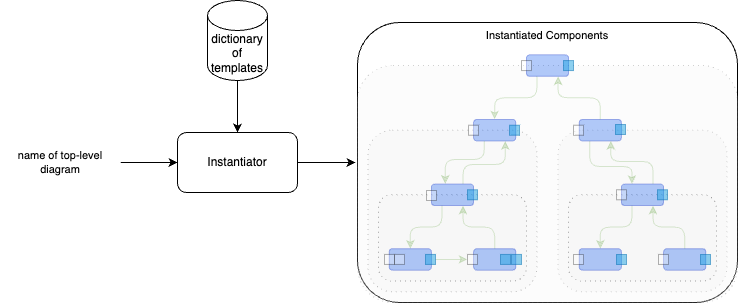

The diagram above was exported from draw.io. Its source (the exported page's mxGraphModel, read from the mxfile embedded in the PNG):
<mxGraphModel dx="1100" dy="696" grid="1" gridSize="1" guides="1" tooltips="1" connect="1" arrows="1" fold="1" page="1" pageScale="1" pageWidth="850" pageHeight="1100" math="0" shadow="0">
  <root>
    <mxCell id="0" />
    <mxCell id="1" parent="0" />
    <mxCell id="5tUV26yEdHO98M0B-vXa-6" value="Instantiator" style="rounded=1;whiteSpace=wrap;html=1;" vertex="1" parent="1">
      <mxGeometry x="181" y="150" width="120" height="60" as="geometry" />
    </mxCell>
    <mxCell id="zvsK5lwy2zQuJ34e8Zl8-1" value="Instantiated Components" style="rounded=1;whiteSpace=wrap;html=1;fontFamily=Helvetica;fontSize=11;fontColor=default;labelBackgroundColor=default;verticalAlign=top;container=1;" vertex="1" parent="1">
      <mxGeometry x="361" y="40" width="380" height="280" as="geometry" />
    </mxCell>
    <mxCell id="zvsK5lwy2zQuJ34e8Zl8-3" value="" style="rounded=1;whiteSpace=wrap;html=1;fontFamily=Helvetica;fontSize=11;fontColor=#333333;labelBackgroundColor=default;dashed=1;dashPattern=1 4;fillColor=#f5f5f5;strokeColor=#666666;opacity=40;" vertex="1" parent="zvsK5lwy2zQuJ34e8Zl8-1">
      <mxGeometry x="200.55555555555554" y="107.6923076923077" width="168.88888888888886" height="161.53846153846152" as="geometry" />
    </mxCell>
    <mxCell id="zvsK5lwy2zQuJ34e8Zl8-2" value="" style="rounded=1;whiteSpace=wrap;html=1;fontFamily=Helvetica;fontSize=11;fontColor=#333333;labelBackgroundColor=default;dashed=1;dashPattern=1 4;fillColor=#f5f5f5;strokeColor=#666666;opacity=30;" vertex="1" parent="zvsK5lwy2zQuJ34e8Zl8-1">
      <mxGeometry y="43.07692307692307" width="379.99999999999994" height="236.9230769230769" as="geometry" />
    </mxCell>
    <mxCell id="zvsK5lwy2zQuJ34e8Zl8-4" value="" style="rounded=1;whiteSpace=wrap;html=1;fontFamily=Helvetica;fontSize=11;fontColor=#333333;labelBackgroundColor=default;dashed=1;dashPattern=1 4;fillColor=#f5f5f5;strokeColor=#666666;opacity=40;" vertex="1" parent="zvsK5lwy2zQuJ34e8Zl8-1">
      <mxGeometry x="10.555555555555554" y="107.6923076923077" width="168.88888888888886" height="161.53846153846152" as="geometry" />
    </mxCell>
    <mxCell id="zvsK5lwy2zQuJ34e8Zl8-5" value="" style="rounded=1;whiteSpace=wrap;html=1;fontFamily=Helvetica;fontSize=11;fontColor=#333333;labelBackgroundColor=default;dashed=1;dashPattern=1 4;fillColor=#f5f5f5;strokeColor=#666666;opacity=60;" vertex="1" parent="zvsK5lwy2zQuJ34e8Zl8-1">
      <mxGeometry x="211.1111111111111" y="172.3076923076923" width="147.77777777777777" height="86.15384615384615" as="geometry" />
    </mxCell>
    <mxCell id="zvsK5lwy2zQuJ34e8Zl8-6" value="" style="rounded=1;whiteSpace=wrap;html=1;fontFamily=Helvetica;fontSize=11;fontColor=#333333;labelBackgroundColor=default;dashed=1;dashPattern=1 4;opacity=60;fillColor=#f5f5f5;strokeColor=#666666;" vertex="1" parent="zvsK5lwy2zQuJ34e8Zl8-1">
      <mxGeometry x="21.111111111111107" y="172.3076923076923" width="147.77777777777777" height="86.15384615384615" as="geometry" />
    </mxCell>
    <mxCell id="zvsK5lwy2zQuJ34e8Zl8-7" style="edgeStyle=orthogonalEdgeStyle;rounded=1;orthogonalLoop=1;jettySize=auto;html=1;exitX=0.25;exitY=1;exitDx=0;exitDy=0;entryX=0.5;entryY=0;entryDx=0;entryDy=0;curved=0;opacity=30;fillColor=#d5e8d4;strokeColor=#82b366;" edge="1" parent="zvsK5lwy2zQuJ34e8Zl8-1" source="zvsK5lwy2zQuJ34e8Zl8-9" target="zvsK5lwy2zQuJ34e8Zl8-11">
      <mxGeometry relative="1" as="geometry" />
    </mxCell>
    <mxCell id="zvsK5lwy2zQuJ34e8Zl8-8" style="edgeStyle=orthogonalEdgeStyle;rounded=1;orthogonalLoop=1;jettySize=auto;html=1;exitX=0.5;exitY=0;exitDx=0;exitDy=0;entryX=0.75;entryY=1;entryDx=0;entryDy=0;curved=0;opacity=30;fillColor=#d5e8d4;strokeColor=#82b366;" edge="1" parent="zvsK5lwy2zQuJ34e8Zl8-1" source="zvsK5lwy2zQuJ34e8Zl8-13" target="zvsK5lwy2zQuJ34e8Zl8-9">
      <mxGeometry relative="1" as="geometry" />
    </mxCell>
    <mxCell id="zvsK5lwy2zQuJ34e8Zl8-9" value="" style="rounded=1;whiteSpace=wrap;html=1;fillColor=#0050ef;fontColor=#ffffff;strokeColor=#001DBC;opacity=30;" vertex="1" parent="zvsK5lwy2zQuJ34e8Zl8-1">
      <mxGeometry x="168.88888888888886" y="32.30769230769231" width="42.222222222222214" height="21.538461538461537" as="geometry" />
    </mxCell>
    <mxCell id="zvsK5lwy2zQuJ34e8Zl8-10" style="edgeStyle=orthogonalEdgeStyle;curved=0;rounded=1;orthogonalLoop=1;jettySize=auto;html=1;exitX=0.25;exitY=1;exitDx=0;exitDy=0;entryX=0.326;entryY=-0.01;entryDx=0;entryDy=0;strokeColor=#82b366;align=center;verticalAlign=middle;fontFamily=Helvetica;fontSize=11;fontColor=default;labelBackgroundColor=default;endArrow=classic;entryPerimeter=0;opacity=30;fillColor=#d5e8d4;" edge="1" parent="zvsK5lwy2zQuJ34e8Zl8-1" source="zvsK5lwy2zQuJ34e8Zl8-11" target="zvsK5lwy2zQuJ34e8Zl8-16">
      <mxGeometry relative="1" as="geometry">
        <Array as="points">
          <mxPoint x="127" y="137" />
          <mxPoint x="88" y="137" />
        </Array>
      </mxGeometry>
    </mxCell>
    <mxCell id="zvsK5lwy2zQuJ34e8Zl8-11" value="" style="rounded=1;whiteSpace=wrap;html=1;fillColor=#0050ef;fontColor=#ffffff;strokeColor=#001DBC;opacity=30;" vertex="1" parent="zvsK5lwy2zQuJ34e8Zl8-1">
      <mxGeometry x="116.11111111111109" y="96.92307692307692" width="42.222222222222214" height="21.538461538461537" as="geometry" />
    </mxCell>
    <mxCell id="sjuLfiEwDjnBNgfOu-Ea-1" style="edgeStyle=orthogonalEdgeStyle;curved=0;rounded=1;orthogonalLoop=1;jettySize=auto;html=1;exitX=0.25;exitY=1;exitDx=0;exitDy=0;entryX=0.25;entryY=0;entryDx=0;entryDy=0;strokeColor=#82b366;align=center;verticalAlign=middle;fontFamily=Helvetica;fontSize=11;fontColor=default;labelBackgroundColor=default;endArrow=classic;fillColor=#d5e8d4;opacity=30;" edge="1" parent="zvsK5lwy2zQuJ34e8Zl8-1" source="zvsK5lwy2zQuJ34e8Zl8-13" target="zvsK5lwy2zQuJ34e8Zl8-21">
      <mxGeometry relative="1" as="geometry">
        <Array as="points">
          <mxPoint x="232" y="144" />
          <mxPoint x="274" y="144" />
        </Array>
      </mxGeometry>
    </mxCell>
    <mxCell id="zvsK5lwy2zQuJ34e8Zl8-13" value="" style="rounded=1;whiteSpace=wrap;html=1;fillColor=#0050ef;fontColor=#ffffff;strokeColor=#001DBC;opacity=30;" vertex="1" parent="zvsK5lwy2zQuJ34e8Zl8-1">
      <mxGeometry x="221.66666666666663" y="96.92307692307692" width="42.222222222222214" height="21.538461538461537" as="geometry" />
    </mxCell>
    <mxCell id="zvsK5lwy2zQuJ34e8Zl8-14" style="edgeStyle=orthogonalEdgeStyle;rounded=1;orthogonalLoop=1;jettySize=auto;html=1;exitX=0.25;exitY=1;exitDx=0;exitDy=0;entryX=0.5;entryY=0;entryDx=0;entryDy=0;curved=0;opacity=30;fillColor=#d5e8d4;strokeColor=#82b366;" edge="1" parent="zvsK5lwy2zQuJ34e8Zl8-1" source="zvsK5lwy2zQuJ34e8Zl8-16" target="zvsK5lwy2zQuJ34e8Zl8-17">
      <mxGeometry relative="1" as="geometry" />
    </mxCell>
    <mxCell id="zvsK5lwy2zQuJ34e8Zl8-15" style="edgeStyle=orthogonalEdgeStyle;curved=0;rounded=1;orthogonalLoop=1;jettySize=auto;html=1;exitX=0.75;exitY=0;exitDx=0;exitDy=0;entryX=0.75;entryY=1;entryDx=0;entryDy=0;strokeColor=#82b366;align=center;verticalAlign=middle;fontFamily=Helvetica;fontSize=11;fontColor=default;labelBackgroundColor=default;endArrow=classic;opacity=30;fillColor=#d5e8d4;" edge="1" parent="zvsK5lwy2zQuJ34e8Zl8-1" source="zvsK5lwy2zQuJ34e8Zl8-16" target="zvsK5lwy2zQuJ34e8Zl8-11">
      <mxGeometry relative="1" as="geometry">
        <Array as="points">
          <mxPoint x="106" y="142" />
          <mxPoint x="148" y="142" />
        </Array>
      </mxGeometry>
    </mxCell>
    <mxCell id="zvsK5lwy2zQuJ34e8Zl8-16" value="" style="rounded=1;whiteSpace=wrap;html=1;fillColor=#0050ef;fontColor=#ffffff;strokeColor=#001DBC;opacity=30;" vertex="1" parent="zvsK5lwy2zQuJ34e8Zl8-1">
      <mxGeometry x="73.88888888888889" y="161.53846153846152" width="42.222222222222214" height="21.538461538461537" as="geometry" />
    </mxCell>
    <mxCell id="zvsK5lwy2zQuJ34e8Zl8-17" value="" style="rounded=1;whiteSpace=wrap;html=1;fillColor=#0050ef;fontColor=#ffffff;strokeColor=#001DBC;opacity=30;" vertex="1" parent="zvsK5lwy2zQuJ34e8Zl8-1">
      <mxGeometry x="31.66666666666666" y="226.15384615384613" width="42.222222222222214" height="21.538461538461537" as="geometry" />
    </mxCell>
    <mxCell id="zvsK5lwy2zQuJ34e8Zl8-18" style="edgeStyle=orthogonalEdgeStyle;curved=0;rounded=1;orthogonalLoop=1;jettySize=auto;html=1;exitX=0.5;exitY=0;exitDx=0;exitDy=0;entryX=0.75;entryY=1;entryDx=0;entryDy=0;strokeColor=#82b366;align=center;verticalAlign=middle;fontFamily=Helvetica;fontSize=11;fontColor=default;labelBackgroundColor=default;endArrow=classic;opacity=30;fillColor=#d5e8d4;" edge="1" parent="zvsK5lwy2zQuJ34e8Zl8-1" source="zvsK5lwy2zQuJ34e8Zl8-19" target="zvsK5lwy2zQuJ34e8Zl8-16">
      <mxGeometry relative="1" as="geometry" />
    </mxCell>
    <mxCell id="zvsK5lwy2zQuJ34e8Zl8-19" value="" style="rounded=1;whiteSpace=wrap;html=1;fillColor=#0050ef;fontColor=#ffffff;strokeColor=#001DBC;opacity=30;" vertex="1" parent="zvsK5lwy2zQuJ34e8Zl8-1">
      <mxGeometry x="116.11111111111109" y="226.15384615384613" width="42.222222222222214" height="21.538461538461537" as="geometry" />
    </mxCell>
    <mxCell id="zvsK5lwy2zQuJ34e8Zl8-20" style="edgeStyle=orthogonalEdgeStyle;rounded=1;orthogonalLoop=1;jettySize=auto;html=1;exitX=0.25;exitY=1;exitDx=0;exitDy=0;entryX=0.5;entryY=0;entryDx=0;entryDy=0;curved=0;opacity=30;fillColor=#d5e8d4;strokeColor=#82b366;" edge="1" parent="zvsK5lwy2zQuJ34e8Zl8-1" source="zvsK5lwy2zQuJ34e8Zl8-21" target="zvsK5lwy2zQuJ34e8Zl8-22">
      <mxGeometry relative="1" as="geometry" />
    </mxCell>
    <mxCell id="sjuLfiEwDjnBNgfOu-Ea-2" style="edgeStyle=orthogonalEdgeStyle;curved=0;rounded=1;orthogonalLoop=1;jettySize=auto;html=1;exitX=0.75;exitY=0;exitDx=0;exitDy=0;entryX=0.75;entryY=1;entryDx=0;entryDy=0;strokeColor=#82b366;align=center;verticalAlign=middle;fontFamily=Helvetica;fontSize=11;fontColor=default;labelBackgroundColor=default;endArrow=classic;fillColor=#d5e8d4;opacity=30;" edge="1" parent="zvsK5lwy2zQuJ34e8Zl8-1" source="zvsK5lwy2zQuJ34e8Zl8-21" target="zvsK5lwy2zQuJ34e8Zl8-13">
      <mxGeometry relative="1" as="geometry">
        <Array as="points">
          <mxPoint x="296" y="139" />
          <mxPoint x="253" y="139" />
        </Array>
      </mxGeometry>
    </mxCell>
    <mxCell id="zvsK5lwy2zQuJ34e8Zl8-21" value="" style="rounded=1;whiteSpace=wrap;html=1;fillColor=#0050ef;fontColor=#ffffff;strokeColor=#001DBC;opacity=30;" vertex="1" parent="zvsK5lwy2zQuJ34e8Zl8-1">
      <mxGeometry x="263.88888888888886" y="161.53846153846152" width="42.222222222222214" height="21.538461538461537" as="geometry" />
    </mxCell>
    <mxCell id="zvsK5lwy2zQuJ34e8Zl8-22" value="" style="rounded=1;whiteSpace=wrap;html=1;fillColor=#0050ef;fontColor=#ffffff;strokeColor=#001DBC;opacity=30;" vertex="1" parent="zvsK5lwy2zQuJ34e8Zl8-1">
      <mxGeometry x="221.66666666666663" y="226.15384615384613" width="42.222222222222214" height="21.538461538461537" as="geometry" />
    </mxCell>
    <mxCell id="zvsK5lwy2zQuJ34e8Zl8-23" style="edgeStyle=orthogonalEdgeStyle;curved=0;rounded=1;orthogonalLoop=1;jettySize=auto;html=1;exitX=0.5;exitY=0;exitDx=0;exitDy=0;entryX=0.75;entryY=1;entryDx=0;entryDy=0;strokeColor=#82b366;align=center;verticalAlign=middle;fontFamily=Helvetica;fontSize=11;fontColor=default;labelBackgroundColor=default;endArrow=classic;fillColor=#d5e8d4;opacity=30;" edge="1" parent="zvsK5lwy2zQuJ34e8Zl8-1" source="zvsK5lwy2zQuJ34e8Zl8-24" target="zvsK5lwy2zQuJ34e8Zl8-21">
      <mxGeometry relative="1" as="geometry" />
    </mxCell>
    <mxCell id="zvsK5lwy2zQuJ34e8Zl8-24" value="" style="rounded=1;whiteSpace=wrap;html=1;fillColor=#0050ef;fontColor=#ffffff;strokeColor=#001DBC;opacity=30;" vertex="1" parent="zvsK5lwy2zQuJ34e8Zl8-1">
      <mxGeometry x="306.1111111111111" y="226.15384615384613" width="42.222222222222214" height="21.538461538461537" as="geometry" />
    </mxCell>
    <mxCell id="zvsK5lwy2zQuJ34e8Zl8-25" value="" style="rounded=1;whiteSpace=wrap;html=1;fontFamily=Helvetica;fontSize=11;labelBackgroundColor=default;opacity=30;arcSize=0;" vertex="1" parent="zvsK5lwy2zQuJ34e8Zl8-1">
      <mxGeometry x="27.000000000000014" y="231.91999999999996" width="10" height="10" as="geometry" />
    </mxCell>
    <mxCell id="zvsK5lwy2zQuJ34e8Zl8-26" value="" style="rounded=1;whiteSpace=wrap;html=1;fontFamily=Helvetica;fontSize=11;labelBackgroundColor=default;opacity=30;arcSize=0;" vertex="1" parent="zvsK5lwy2zQuJ34e8Zl8-1">
      <mxGeometry x="37.000000000000014" y="231.91999999999996" width="10" height="10" as="geometry" />
    </mxCell>
    <mxCell id="zvsK5lwy2zQuJ34e8Zl8-27" value="" style="rounded=1;whiteSpace=wrap;html=1;fontFamily=Helvetica;fontSize=11;labelBackgroundColor=default;opacity=30;arcSize=0;" vertex="1" parent="zvsK5lwy2zQuJ34e8Zl8-1">
      <mxGeometry x="110" y="231.91999999999996" width="10" height="10" as="geometry" />
    </mxCell>
    <mxCell id="zvsK5lwy2zQuJ34e8Zl8-28" style="edgeStyle=orthogonalEdgeStyle;curved=0;rounded=1;orthogonalLoop=1;jettySize=auto;html=1;exitX=1;exitY=0.5;exitDx=0;exitDy=0;strokeColor=#82b366;align=center;verticalAlign=middle;fontFamily=Helvetica;fontSize=11;fontColor=default;labelBackgroundColor=default;endArrow=classic;entryX=0;entryY=0.5;entryDx=0;entryDy=0;opacity=30;fillColor=#d5e8d4;" edge="1" parent="zvsK5lwy2zQuJ34e8Zl8-1" source="zvsK5lwy2zQuJ34e8Zl8-29" target="zvsK5lwy2zQuJ34e8Zl8-27">
      <mxGeometry relative="1" as="geometry" />
    </mxCell>
    <mxCell id="zvsK5lwy2zQuJ34e8Zl8-29" value="" style="rounded=1;whiteSpace=wrap;html=1;fontFamily=Helvetica;fontSize=11;labelBackgroundColor=default;fillColor=#1ba1e2;strokeColor=#006EAF;opacity=50;arcSize=0;fontColor=#ffffff;" vertex="1" parent="zvsK5lwy2zQuJ34e8Zl8-1">
      <mxGeometry x="67.99999999999999" y="231.91999999999996" width="10" height="10" as="geometry" />
    </mxCell>
    <mxCell id="zvsK5lwy2zQuJ34e8Zl8-30" value="" style="rounded=1;whiteSpace=wrap;html=1;fontFamily=Helvetica;fontSize=11;labelBackgroundColor=default;fillColor=#1ba1e2;strokeColor=#006EAF;opacity=50;arcSize=0;fontColor=#ffffff;" vertex="1" parent="zvsK5lwy2zQuJ34e8Zl8-1">
      <mxGeometry x="143" y="231.91999999999996" width="10" height="10" as="geometry" />
    </mxCell>
    <mxCell id="zvsK5lwy2zQuJ34e8Zl8-31" value="" style="rounded=1;whiteSpace=wrap;html=1;fontFamily=Helvetica;fontSize=11;labelBackgroundColor=default;fillColor=#1ba1e2;strokeColor=#006EAF;opacity=50;arcSize=0;fontColor=#ffffff;" vertex="1" parent="zvsK5lwy2zQuJ34e8Zl8-1">
      <mxGeometry x="154" y="231.91999999999996" width="10" height="10" as="geometry" />
    </mxCell>
    <mxCell id="zvsK5lwy2zQuJ34e8Zl8-32" value="" style="rounded=1;whiteSpace=wrap;html=1;fontFamily=Helvetica;fontSize=11;labelBackgroundColor=default;fillColor=#1ba1e2;strokeColor=#006EAF;opacity=50;arcSize=0;fontColor=#ffffff;" vertex="1" parent="zvsK5lwy2zQuJ34e8Zl8-1">
      <mxGeometry x="110" y="167.30999999999995" width="10" height="10" as="geometry" />
    </mxCell>
    <mxCell id="zvsK5lwy2zQuJ34e8Zl8-33" value="" style="rounded=1;whiteSpace=wrap;html=1;fontFamily=Helvetica;fontSize=11;labelBackgroundColor=default;fillColor=#1ba1e2;strokeColor=#006EAF;opacity=50;arcSize=0;fontColor=#ffffff;" vertex="1" parent="zvsK5lwy2zQuJ34e8Zl8-1">
      <mxGeometry x="152" y="102.68999999999994" width="10" height="10" as="geometry" />
    </mxCell>
    <mxCell id="zvsK5lwy2zQuJ34e8Zl8-34" value="" style="rounded=1;whiteSpace=wrap;html=1;fontFamily=Helvetica;fontSize=11;labelBackgroundColor=default;fillColor=#1ba1e2;strokeColor=#006EAF;opacity=50;arcSize=0;fontColor=#ffffff;" vertex="1" parent="zvsK5lwy2zQuJ34e8Zl8-1">
      <mxGeometry x="258" y="101.99999999999994" width="10" height="10" as="geometry" />
    </mxCell>
    <mxCell id="zvsK5lwy2zQuJ34e8Zl8-35" value="" style="rounded=1;whiteSpace=wrap;html=1;fontFamily=Helvetica;fontSize=11;labelBackgroundColor=default;fillColor=#1ba1e2;strokeColor=#006EAF;opacity=50;arcSize=0;fontColor=#ffffff;" vertex="1" parent="zvsK5lwy2zQuJ34e8Zl8-1">
      <mxGeometry x="300" y="167.30999999999995" width="10" height="10" as="geometry" />
    </mxCell>
    <mxCell id="zvsK5lwy2zQuJ34e8Zl8-36" value="" style="rounded=1;whiteSpace=wrap;html=1;fontFamily=Helvetica;fontSize=11;labelBackgroundColor=default;fillColor=#1ba1e2;strokeColor=#006EAF;opacity=50;arcSize=0;fontColor=#ffffff;" vertex="1" parent="zvsK5lwy2zQuJ34e8Zl8-1">
      <mxGeometry x="259" y="231.99999999999994" width="10" height="10" as="geometry" />
    </mxCell>
    <mxCell id="zvsK5lwy2zQuJ34e8Zl8-37" value="" style="rounded=1;whiteSpace=wrap;html=1;fontFamily=Helvetica;fontSize=11;labelBackgroundColor=default;fillColor=#1ba1e2;strokeColor=#006EAF;opacity=50;arcSize=0;fontColor=#ffffff;" vertex="1" parent="zvsK5lwy2zQuJ34e8Zl8-1">
      <mxGeometry x="343" y="231.99999999999994" width="10" height="10" as="geometry" />
    </mxCell>
    <mxCell id="zvsK5lwy2zQuJ34e8Zl8-38" value="" style="rounded=1;whiteSpace=wrap;html=1;fontFamily=Helvetica;fontSize=11;labelBackgroundColor=default;fillColor=#1ba1e2;strokeColor=#006EAF;opacity=50;arcSize=0;fontColor=#ffffff;" vertex="1" parent="zvsK5lwy2zQuJ34e8Zl8-1">
      <mxGeometry x="206" y="38.079999999999956" width="10" height="10" as="geometry" />
    </mxCell>
    <mxCell id="zvsK5lwy2zQuJ34e8Zl8-39" value="" style="rounded=1;whiteSpace=wrap;html=1;fontFamily=Helvetica;fontSize=11;labelBackgroundColor=default;opacity=30;arcSize=0;" vertex="1" parent="zvsK5lwy2zQuJ34e8Zl8-1">
      <mxGeometry x="69" y="167.99999999999994" width="10" height="10" as="geometry" />
    </mxCell>
    <mxCell id="zvsK5lwy2zQuJ34e8Zl8-40" value="" style="rounded=1;whiteSpace=wrap;html=1;fontFamily=Helvetica;fontSize=11;labelBackgroundColor=default;opacity=30;arcSize=0;" vertex="1" parent="zvsK5lwy2zQuJ34e8Zl8-1">
      <mxGeometry x="111" y="102.68999999999994" width="10" height="10" as="geometry" />
    </mxCell>
    <mxCell id="zvsK5lwy2zQuJ34e8Zl8-41" value="" style="rounded=1;whiteSpace=wrap;html=1;fontFamily=Helvetica;fontSize=11;labelBackgroundColor=default;opacity=30;arcSize=0;" vertex="1" parent="zvsK5lwy2zQuJ34e8Zl8-1">
      <mxGeometry x="164" y="38.07999999999994" width="10" height="10" as="geometry" />
    </mxCell>
    <mxCell id="zvsK5lwy2zQuJ34e8Zl8-42" value="" style="rounded=1;whiteSpace=wrap;html=1;fontFamily=Helvetica;fontSize=11;labelBackgroundColor=default;opacity=30;arcSize=0;" vertex="1" parent="zvsK5lwy2zQuJ34e8Zl8-1">
      <mxGeometry x="216" y="102.68999999999994" width="10" height="10" as="geometry" />
    </mxCell>
    <mxCell id="zvsK5lwy2zQuJ34e8Zl8-43" value="" style="rounded=1;whiteSpace=wrap;html=1;fontFamily=Helvetica;fontSize=11;labelBackgroundColor=default;opacity=30;arcSize=0;" vertex="1" parent="zvsK5lwy2zQuJ34e8Zl8-1">
      <mxGeometry x="259" y="167.30999999999995" width="10" height="10" as="geometry" />
    </mxCell>
    <mxCell id="zvsK5lwy2zQuJ34e8Zl8-44" value="" style="rounded=1;whiteSpace=wrap;html=1;fontFamily=Helvetica;fontSize=11;labelBackgroundColor=default;opacity=30;arcSize=0;" vertex="1" parent="zvsK5lwy2zQuJ34e8Zl8-1">
      <mxGeometry x="216" y="231.99999999999994" width="10" height="10" as="geometry" />
    </mxCell>
    <mxCell id="zvsK5lwy2zQuJ34e8Zl8-45" value="" style="rounded=1;whiteSpace=wrap;html=1;fontFamily=Helvetica;fontSize=11;labelBackgroundColor=default;opacity=30;arcSize=0;" vertex="1" parent="zvsK5lwy2zQuJ34e8Zl8-1">
      <mxGeometry x="301" y="231.91999999999996" width="10" height="10" as="geometry" />
    </mxCell>
    <mxCell id="zvsK5lwy2zQuJ34e8Zl8-63" style="edgeStyle=orthogonalEdgeStyle;curved=0;rounded=1;orthogonalLoop=1;jettySize=auto;html=1;entryX=-0.005;entryY=0.409;entryDx=0;entryDy=0;entryPerimeter=0;strokeColor=default;align=center;verticalAlign=middle;fontFamily=Helvetica;fontSize=11;fontColor=default;labelBackgroundColor=default;endArrow=classic;" edge="1" parent="1" source="5tUV26yEdHO98M0B-vXa-6" target="zvsK5lwy2zQuJ34e8Zl8-2">
      <mxGeometry relative="1" as="geometry" />
    </mxCell>
    <mxCell id="zUV3xOq_UNgCQQx3mUhL-2" style="edgeStyle=orthogonalEdgeStyle;curved=0;rounded=1;orthogonalLoop=1;jettySize=auto;html=1;entryX=0.5;entryY=0;entryDx=0;entryDy=0;strokeColor=default;align=center;verticalAlign=middle;fontFamily=Helvetica;fontSize=11;fontColor=default;labelBackgroundColor=default;endArrow=classic;" edge="1" parent="1" source="zUV3xOq_UNgCQQx3mUhL-1" target="5tUV26yEdHO98M0B-vXa-6">
      <mxGeometry relative="1" as="geometry" />
    </mxCell>
    <mxCell id="zUV3xOq_UNgCQQx3mUhL-1" value="dictionary of templates" style="shape=cylinder3;whiteSpace=wrap;html=1;boundedLbl=1;backgroundOutline=1;size=15;" vertex="1" parent="1">
      <mxGeometry x="211" y="18" width="60" height="80" as="geometry" />
    </mxCell>
    <mxCell id="zUV3xOq_UNgCQQx3mUhL-4" style="edgeStyle=orthogonalEdgeStyle;curved=0;rounded=1;orthogonalLoop=1;jettySize=auto;html=1;entryX=0;entryY=0.5;entryDx=0;entryDy=0;strokeColor=default;align=center;verticalAlign=middle;fontFamily=Helvetica;fontSize=11;fontColor=default;labelBackgroundColor=default;endArrow=classic;" edge="1" parent="1" source="zUV3xOq_UNgCQQx3mUhL-3" target="5tUV26yEdHO98M0B-vXa-6">
      <mxGeometry relative="1" as="geometry" />
    </mxCell>
    <mxCell id="zUV3xOq_UNgCQQx3mUhL-3" value="name of top-level diagram" style="rounded=1;whiteSpace=wrap;html=1;fontFamily=Helvetica;fontSize=11;fontColor=default;labelBackgroundColor=default;strokeColor=none;" vertex="1" parent="1">
      <mxGeometry x="4" y="150" width="120" height="60" as="geometry" />
    </mxCell>
  </root>
</mxGraphModel>